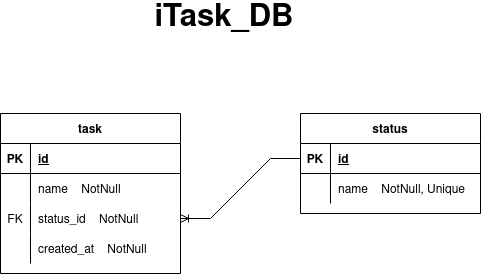

The diagram above was exported from draw.io. Its source (the exported page's mxGraphModel, read from the mxfile embedded in the PNG):
<mxGraphModel dx="1102" dy="613" grid="1" gridSize="10" guides="1" tooltips="1" connect="1" arrows="1" fold="1" page="1" pageScale="1" pageWidth="827" pageHeight="1169" math="0" shadow="0">
  <root>
    <mxCell id="0" />
    <mxCell id="1" parent="0" />
    <mxCell id="6YVzZeHOPMbC-eGRzNlD-1" value="task" style="shape=table;startSize=30;container=1;collapsible=1;childLayout=tableLayout;fixedRows=1;rowLines=0;fontStyle=1;align=center;resizeLast=1;" parent="1" vertex="1">
      <mxGeometry x="190" y="200" width="180" height="160" as="geometry" />
    </mxCell>
    <mxCell id="6YVzZeHOPMbC-eGRzNlD-2" value="" style="shape=tableRow;horizontal=0;startSize=0;swimlaneHead=0;swimlaneBody=0;fillColor=none;collapsible=0;dropTarget=0;points=[[0,0.5],[1,0.5]];portConstraint=eastwest;top=0;left=0;right=0;bottom=1;" parent="6YVzZeHOPMbC-eGRzNlD-1" vertex="1">
      <mxGeometry y="30" width="180" height="30" as="geometry" />
    </mxCell>
    <mxCell id="6YVzZeHOPMbC-eGRzNlD-3" value="PK" style="shape=partialRectangle;connectable=0;fillColor=none;top=0;left=0;bottom=0;right=0;fontStyle=1;overflow=hidden;" parent="6YVzZeHOPMbC-eGRzNlD-2" vertex="1">
      <mxGeometry width="30" height="30" as="geometry">
        <mxRectangle width="30" height="30" as="alternateBounds" />
      </mxGeometry>
    </mxCell>
    <mxCell id="6YVzZeHOPMbC-eGRzNlD-4" value="id" style="shape=partialRectangle;connectable=0;fillColor=none;top=0;left=0;bottom=0;right=0;align=left;spacingLeft=6;fontStyle=5;overflow=hidden;" parent="6YVzZeHOPMbC-eGRzNlD-2" vertex="1">
      <mxGeometry x="30" width="150" height="30" as="geometry">
        <mxRectangle width="150" height="30" as="alternateBounds" />
      </mxGeometry>
    </mxCell>
    <mxCell id="6YVzZeHOPMbC-eGRzNlD-5" value="" style="shape=tableRow;horizontal=0;startSize=0;swimlaneHead=0;swimlaneBody=0;fillColor=none;collapsible=0;dropTarget=0;points=[[0,0.5],[1,0.5]];portConstraint=eastwest;top=0;left=0;right=0;bottom=0;" parent="6YVzZeHOPMbC-eGRzNlD-1" vertex="1">
      <mxGeometry y="60" width="180" height="30" as="geometry" />
    </mxCell>
    <mxCell id="6YVzZeHOPMbC-eGRzNlD-6" value="" style="shape=partialRectangle;connectable=0;fillColor=none;top=0;left=0;bottom=0;right=0;editable=1;overflow=hidden;" parent="6YVzZeHOPMbC-eGRzNlD-5" vertex="1">
      <mxGeometry width="30" height="30" as="geometry">
        <mxRectangle width="30" height="30" as="alternateBounds" />
      </mxGeometry>
    </mxCell>
    <mxCell id="6YVzZeHOPMbC-eGRzNlD-7" value="name    NotNull" style="shape=partialRectangle;connectable=0;fillColor=none;top=0;left=0;bottom=0;right=0;align=left;spacingLeft=6;overflow=hidden;" parent="6YVzZeHOPMbC-eGRzNlD-5" vertex="1">
      <mxGeometry x="30" width="150" height="30" as="geometry">
        <mxRectangle width="150" height="30" as="alternateBounds" />
      </mxGeometry>
    </mxCell>
    <mxCell id="6YVzZeHOPMbC-eGRzNlD-8" value="" style="shape=tableRow;horizontal=0;startSize=0;swimlaneHead=0;swimlaneBody=0;fillColor=none;collapsible=0;dropTarget=0;points=[[0,0.5],[1,0.5]];portConstraint=eastwest;top=0;left=0;right=0;bottom=0;" parent="6YVzZeHOPMbC-eGRzNlD-1" vertex="1">
      <mxGeometry y="90" width="180" height="30" as="geometry" />
    </mxCell>
    <mxCell id="6YVzZeHOPMbC-eGRzNlD-9" value="FK" style="shape=partialRectangle;connectable=0;fillColor=none;top=0;left=0;bottom=0;right=0;editable=1;overflow=hidden;" parent="6YVzZeHOPMbC-eGRzNlD-8" vertex="1">
      <mxGeometry width="30" height="30" as="geometry">
        <mxRectangle width="30" height="30" as="alternateBounds" />
      </mxGeometry>
    </mxCell>
    <mxCell id="6YVzZeHOPMbC-eGRzNlD-10" value="status_id    NotNull" style="shape=partialRectangle;connectable=0;fillColor=none;top=0;left=0;bottom=0;right=0;align=left;spacingLeft=6;overflow=hidden;" parent="6YVzZeHOPMbC-eGRzNlD-8" vertex="1">
      <mxGeometry x="30" width="150" height="30" as="geometry">
        <mxRectangle width="150" height="30" as="alternateBounds" />
      </mxGeometry>
    </mxCell>
    <mxCell id="6YVzZeHOPMbC-eGRzNlD-11" value="" style="shape=tableRow;horizontal=0;startSize=0;swimlaneHead=0;swimlaneBody=0;fillColor=none;collapsible=0;dropTarget=0;points=[[0,0.5],[1,0.5]];portConstraint=eastwest;top=0;left=0;right=0;bottom=0;" parent="6YVzZeHOPMbC-eGRzNlD-1" vertex="1">
      <mxGeometry y="120" width="180" height="30" as="geometry" />
    </mxCell>
    <mxCell id="6YVzZeHOPMbC-eGRzNlD-12" value="" style="shape=partialRectangle;connectable=0;fillColor=none;top=0;left=0;bottom=0;right=0;editable=1;overflow=hidden;" parent="6YVzZeHOPMbC-eGRzNlD-11" vertex="1">
      <mxGeometry width="30" height="30" as="geometry">
        <mxRectangle width="30" height="30" as="alternateBounds" />
      </mxGeometry>
    </mxCell>
    <mxCell id="6YVzZeHOPMbC-eGRzNlD-13" value="created_at    NotNull" style="shape=partialRectangle;connectable=0;fillColor=none;top=0;left=0;bottom=0;right=0;align=left;spacingLeft=6;overflow=hidden;" parent="6YVzZeHOPMbC-eGRzNlD-11" vertex="1">
      <mxGeometry x="30" width="150" height="30" as="geometry">
        <mxRectangle width="150" height="30" as="alternateBounds" />
      </mxGeometry>
    </mxCell>
    <mxCell id="6YVzZeHOPMbC-eGRzNlD-14" value="&lt;div style=&quot;font-size: 31px;&quot;&gt;iTask_DB&lt;/div&gt;" style="text;html=1;strokeColor=none;fillColor=none;align=center;verticalAlign=middle;whiteSpace=wrap;rounded=0;strokeWidth=1;fontStyle=1;fontSize=31;" parent="1" vertex="1">
      <mxGeometry x="384" y="90" width="60" height="30" as="geometry" />
    </mxCell>
    <mxCell id="6YVzZeHOPMbC-eGRzNlD-41" value="status" style="shape=table;startSize=30;container=1;collapsible=1;childLayout=tableLayout;fixedRows=1;rowLines=0;fontStyle=1;align=center;resizeLast=1;fontSize=12;strokeColor=default;strokeWidth=1;" parent="1" vertex="1">
      <mxGeometry x="490" y="200" width="180" height="100" as="geometry" />
    </mxCell>
    <mxCell id="6YVzZeHOPMbC-eGRzNlD-42" value="" style="shape=tableRow;horizontal=0;startSize=0;swimlaneHead=0;swimlaneBody=0;fillColor=none;collapsible=0;dropTarget=0;points=[[0,0.5],[1,0.5]];portConstraint=eastwest;top=0;left=0;right=0;bottom=1;fontSize=12;strokeColor=default;strokeWidth=1;" parent="6YVzZeHOPMbC-eGRzNlD-41" vertex="1">
      <mxGeometry y="30" width="180" height="30" as="geometry" />
    </mxCell>
    <mxCell id="6YVzZeHOPMbC-eGRzNlD-43" value="PK" style="shape=partialRectangle;connectable=0;fillColor=none;top=0;left=0;bottom=0;right=0;fontStyle=1;overflow=hidden;fontSize=12;strokeColor=default;strokeWidth=1;" parent="6YVzZeHOPMbC-eGRzNlD-42" vertex="1">
      <mxGeometry width="30" height="30" as="geometry">
        <mxRectangle width="30" height="30" as="alternateBounds" />
      </mxGeometry>
    </mxCell>
    <mxCell id="6YVzZeHOPMbC-eGRzNlD-44" value="id" style="shape=partialRectangle;connectable=0;fillColor=none;top=0;left=0;bottom=0;right=0;align=left;spacingLeft=6;fontStyle=5;overflow=hidden;fontSize=12;strokeColor=default;strokeWidth=1;" parent="6YVzZeHOPMbC-eGRzNlD-42" vertex="1">
      <mxGeometry x="30" width="150" height="30" as="geometry">
        <mxRectangle width="150" height="30" as="alternateBounds" />
      </mxGeometry>
    </mxCell>
    <mxCell id="6YVzZeHOPMbC-eGRzNlD-45" value="" style="shape=tableRow;horizontal=0;startSize=0;swimlaneHead=0;swimlaneBody=0;fillColor=none;collapsible=0;dropTarget=0;points=[[0,0.5],[1,0.5]];portConstraint=eastwest;top=0;left=0;right=0;bottom=0;fontSize=12;strokeColor=default;strokeWidth=1;" parent="6YVzZeHOPMbC-eGRzNlD-41" vertex="1">
      <mxGeometry y="60" width="180" height="30" as="geometry" />
    </mxCell>
    <mxCell id="6YVzZeHOPMbC-eGRzNlD-46" value="" style="shape=partialRectangle;connectable=0;fillColor=none;top=0;left=0;bottom=0;right=0;editable=1;overflow=hidden;fontSize=12;strokeColor=default;strokeWidth=1;" parent="6YVzZeHOPMbC-eGRzNlD-45" vertex="1">
      <mxGeometry width="30" height="30" as="geometry">
        <mxRectangle width="30" height="30" as="alternateBounds" />
      </mxGeometry>
    </mxCell>
    <mxCell id="6YVzZeHOPMbC-eGRzNlD-47" value="name    NotNull, Unique" style="shape=partialRectangle;connectable=0;fillColor=none;top=0;left=0;bottom=0;right=0;align=left;spacingLeft=6;overflow=hidden;fontSize=12;strokeColor=default;strokeWidth=1;" parent="6YVzZeHOPMbC-eGRzNlD-45" vertex="1">
      <mxGeometry x="30" width="150" height="30" as="geometry">
        <mxRectangle width="150" height="30" as="alternateBounds" />
      </mxGeometry>
    </mxCell>
    <mxCell id="6YVzZeHOPMbC-eGRzNlD-55" value="" style="edgeStyle=entityRelationEdgeStyle;fontSize=12;html=1;endArrow=ERoneToMany;rounded=0;exitX=0;exitY=0.5;exitDx=0;exitDy=0;entryX=1;entryY=0.5;entryDx=0;entryDy=0;" parent="1" source="6YVzZeHOPMbC-eGRzNlD-42" target="6YVzZeHOPMbC-eGRzNlD-8" edge="1">
      <mxGeometry width="100" height="100" relative="1" as="geometry">
        <mxPoint x="410" y="360" as="sourcePoint" />
        <mxPoint x="510" y="260" as="targetPoint" />
      </mxGeometry>
    </mxCell>
  </root>
</mxGraphModel>